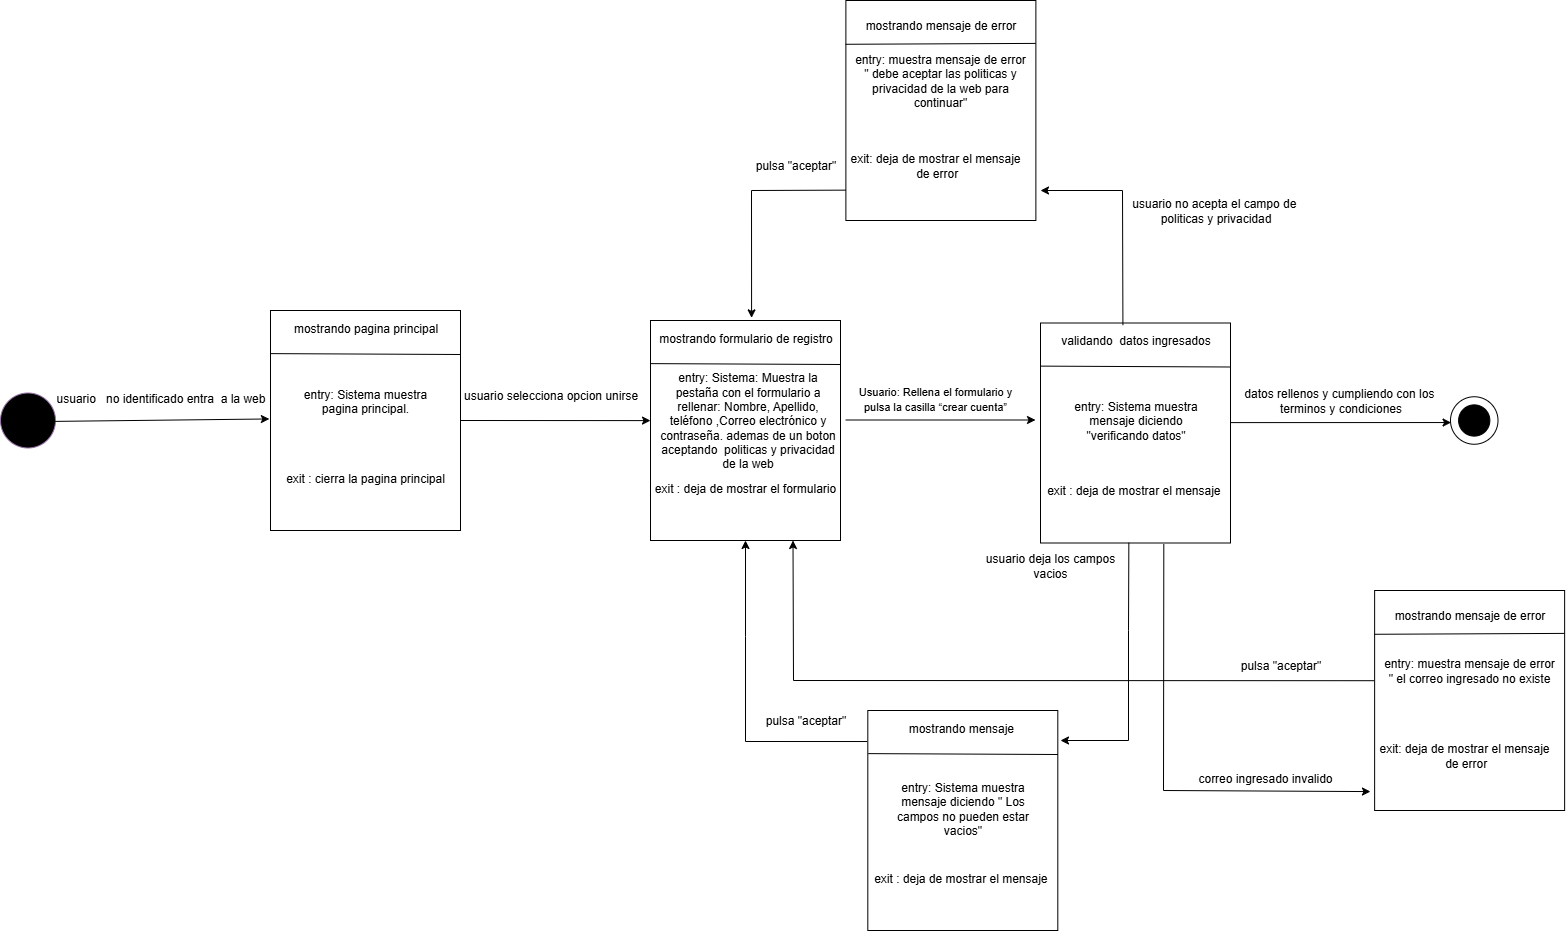

The diagram above was exported from draw.io. Its source (the exported page's mxGraphModel, read from the mxfile embedded in the PNG):
<mxGraphModel dx="824" dy="1619" grid="1" gridSize="10" guides="1" tooltips="1" connect="1" arrows="1" fold="1" page="1" pageScale="1" pageWidth="827" pageHeight="1169" math="0" shadow="0">
  <root>
    <mxCell id="0" />
    <mxCell id="1" parent="0" />
    <mxCell id="JnJErXZT64y76w3b3Db0-1" value="" style="ellipse;whiteSpace=wrap;html=1;aspect=fixed;fillColor=#000000;strokeColor=#9673a6;" parent="1" vertex="1">
      <mxGeometry x="70" y="242.5" width="55" height="55" as="geometry" />
    </mxCell>
    <mxCell id="JnJErXZT64y76w3b3Db0-2" value="" style="rounded=0;whiteSpace=wrap;html=1;" parent="1" vertex="1">
      <mxGeometry x="340" y="160" width="190" height="220" as="geometry" />
    </mxCell>
    <mxCell id="JnJErXZT64y76w3b3Db0-3" value="entry: Sistema muestra pagina principal.&lt;div&gt;&lt;br style=&quot;text-align: left;&quot;&gt;&lt;/div&gt;" style="text;html=1;align=center;verticalAlign=middle;whiteSpace=wrap;rounded=0;" parent="1" vertex="1">
      <mxGeometry x="365" y="242.5" width="140" height="30" as="geometry" />
    </mxCell>
    <mxCell id="JnJErXZT64y76w3b3Db0-4" value="&lt;span style=&quot;text-align: left;&quot;&gt;exit : cierra la pagina principal&lt;/span&gt;" style="text;html=1;align=center;verticalAlign=middle;whiteSpace=wrap;rounded=0;" parent="1" vertex="1">
      <mxGeometry x="340" y="312.5" width="190" height="30" as="geometry" />
    </mxCell>
    <mxCell id="JnJErXZT64y76w3b3Db0-5" value="" style="endArrow=none;html=1;rounded=0;exitX=0.002;exitY=0.196;exitDx=0;exitDy=0;exitPerimeter=0;entryX=1.001;entryY=0.2;entryDx=0;entryDy=0;entryPerimeter=0;" parent="1" source="JnJErXZT64y76w3b3Db0-2" target="JnJErXZT64y76w3b3Db0-2" edge="1">
      <mxGeometry width="50" height="50" relative="1" as="geometry">
        <mxPoint x="480" y="372.5" as="sourcePoint" />
        <mxPoint x="530" y="322.5" as="targetPoint" />
      </mxGeometry>
    </mxCell>
    <mxCell id="JnJErXZT64y76w3b3Db0-6" value="mostrando pagina principal" style="text;html=1;align=center;verticalAlign=middle;resizable=0;points=[];autosize=1;strokeColor=none;fillColor=none;" parent="1" vertex="1">
      <mxGeometry x="350" y="162.5" width="170" height="30" as="geometry" />
    </mxCell>
    <mxCell id="JnJErXZT64y76w3b3Db0-7" value="" style="endArrow=classic;html=1;rounded=0;exitX=0.993;exitY=0.516;exitDx=0;exitDy=0;exitPerimeter=0;entryX=-0.006;entryY=0.493;entryDx=0;entryDy=0;entryPerimeter=0;" parent="1" source="JnJErXZT64y76w3b3Db0-1" target="JnJErXZT64y76w3b3Db0-2" edge="1">
      <mxGeometry width="50" height="50" relative="1" as="geometry">
        <mxPoint x="320" y="272.5" as="sourcePoint" />
        <mxPoint x="370" y="222.5" as="targetPoint" />
      </mxGeometry>
    </mxCell>
    <mxCell id="JnJErXZT64y76w3b3Db0-8" value="usuario&amp;nbsp; &amp;nbsp;no identificado entra&amp;nbsp; a la web" style="text;html=1;align=center;verticalAlign=middle;resizable=0;points=[];autosize=1;strokeColor=none;fillColor=none;" parent="1" vertex="1">
      <mxGeometry x="115" y="232.5" width="230" height="30" as="geometry" />
    </mxCell>
    <mxCell id="JnJErXZT64y76w3b3Db0-9" value="" style="endArrow=classic;html=1;rounded=0;exitX=1;exitY=0.5;exitDx=0;exitDy=0;entryX=0;entryY=0.455;entryDx=0;entryDy=0;entryPerimeter=0;" parent="1" source="JnJErXZT64y76w3b3Db0-2" target="JnJErXZT64y76w3b3Db0-11" edge="1">
      <mxGeometry width="50" height="50" relative="1" as="geometry">
        <mxPoint x="620" y="380" as="sourcePoint" />
        <mxPoint x="700" y="270" as="targetPoint" />
      </mxGeometry>
    </mxCell>
    <mxCell id="JnJErXZT64y76w3b3Db0-10" value="usuario selecciona opcion unirse" style="text;html=1;align=center;verticalAlign=middle;resizable=0;points=[];autosize=1;strokeColor=none;fillColor=none;" parent="1" vertex="1">
      <mxGeometry x="520" y="230" width="200" height="30" as="geometry" />
    </mxCell>
    <mxCell id="JnJErXZT64y76w3b3Db0-11" value="" style="rounded=0;whiteSpace=wrap;html=1;" parent="1" vertex="1">
      <mxGeometry x="720" y="170" width="190" height="220" as="geometry" />
    </mxCell>
    <mxCell id="JnJErXZT64y76w3b3Db0-12" value="&lt;font style=&quot;color: light-dark(rgb(0, 0, 0), rgb(255, 255, 255));&quot;&gt;entry:&amp;nbsp;&lt;span id=&quot;docs-internal-guid-e0ea93fb-7fff-9b9c-d768-18e7545782fb&quot;&gt;&lt;span style=&quot;font-family: &amp;quot;Lucida Sans&amp;quot;, sans-serif; background-color: transparent; font-variant-numeric: normal; font-variant-east-asian: normal; font-variant-alternates: normal; font-variant-position: normal; font-variant-emoji: normal; vertical-align: baseline; white-space-collapse: preserve;&quot;&gt;&lt;font&gt;Sistema: Muestra la pestaña con el formulario a rellenar: Nombre, Apellido, teléfono ,Correo electrónico y contraseña. ademas de un boton aceptando  politicas y privacidad de la web&lt;/font&gt;&lt;/span&gt;&lt;/span&gt;&lt;/font&gt;" style="text;html=1;align=center;verticalAlign=middle;whiteSpace=wrap;rounded=0;" parent="1" vertex="1">
      <mxGeometry x="725" y="255" width="185" height="30" as="geometry" />
    </mxCell>
    <mxCell id="JnJErXZT64y76w3b3Db0-13" value="&lt;span style=&quot;text-align: left;&quot;&gt;exit : deja de mostrar el formulario&lt;/span&gt;" style="text;html=1;align=center;verticalAlign=middle;whiteSpace=wrap;rounded=0;" parent="1" vertex="1">
      <mxGeometry x="720" y="322.5" width="190" height="30" as="geometry" />
    </mxCell>
    <mxCell id="JnJErXZT64y76w3b3Db0-14" value="" style="endArrow=none;html=1;rounded=0;exitX=0.002;exitY=0.196;exitDx=0;exitDy=0;exitPerimeter=0;entryX=1.001;entryY=0.2;entryDx=0;entryDy=0;entryPerimeter=0;" parent="1" source="JnJErXZT64y76w3b3Db0-11" target="JnJErXZT64y76w3b3Db0-11" edge="1">
      <mxGeometry width="50" height="50" relative="1" as="geometry">
        <mxPoint x="860" y="382.5" as="sourcePoint" />
        <mxPoint x="910" y="332.5" as="targetPoint" />
      </mxGeometry>
    </mxCell>
    <mxCell id="JnJErXZT64y76w3b3Db0-15" value="mostrando formulario de registro" style="text;html=1;align=center;verticalAlign=middle;resizable=0;points=[];autosize=1;strokeColor=none;fillColor=none;" parent="1" vertex="1">
      <mxGeometry x="715" y="172.5" width="200" height="30" as="geometry" />
    </mxCell>
    <mxCell id="JnJErXZT64y76w3b3Db0-22" value="" style="endArrow=classic;html=1;rounded=0;exitX=1;exitY=0.5;exitDx=0;exitDy=0;entryX=0;entryY=0.455;entryDx=0;entryDy=0;entryPerimeter=0;" parent="1" edge="1">
      <mxGeometry width="50" height="50" relative="1" as="geometry">
        <mxPoint x="915" y="269.5" as="sourcePoint" />
        <mxPoint x="1105" y="269.5" as="targetPoint" />
      </mxGeometry>
    </mxCell>
    <mxCell id="JnJErXZT64y76w3b3Db0-25" value="&lt;span style=&quot;font-family: &amp;quot;Lucida Sans&amp;quot;, sans-serif; font-size: 11px; white-space-collapse: preserve;&quot;&gt;Usuario: Rellena el formulario y pulsa la casilla “crear cuenta”&lt;/span&gt;" style="text;html=1;align=center;verticalAlign=middle;whiteSpace=wrap;rounded=0;" parent="1" vertex="1">
      <mxGeometry x="915" y="232.5" width="180" height="30" as="geometry" />
    </mxCell>
    <mxCell id="JnJErXZT64y76w3b3Db0-29" value="c" style="ellipse;whiteSpace=wrap;html=1;aspect=fixed;" parent="1" vertex="1">
      <mxGeometry x="1520" y="246.25" width="47.5" height="47.5" as="geometry" />
    </mxCell>
    <mxCell id="JnJErXZT64y76w3b3Db0-30" value="" style="ellipse;whiteSpace=wrap;html=1;aspect=fixed;fillColor=#000000;" parent="1" vertex="1">
      <mxGeometry x="1528.12" y="254.37" width="31.25" height="31.25" as="geometry" />
    </mxCell>
    <mxCell id="JnJErXZT64y76w3b3Db0-31" value="" style="rounded=0;whiteSpace=wrap;html=1;" parent="1" vertex="1">
      <mxGeometry x="937.31" y="560" width="190" height="220" as="geometry" />
    </mxCell>
    <mxCell id="JnJErXZT64y76w3b3Db0-32" value="entry: Sistema muestra mensaje diciendo &quot; Los campos no pueden estar vacios&quot;" style="text;html=1;align=center;verticalAlign=middle;whiteSpace=wrap;rounded=0;" parent="1" vertex="1">
      <mxGeometry x="954.81" y="642.5" width="155" height="30" as="geometry" />
    </mxCell>
    <mxCell id="JnJErXZT64y76w3b3Db0-33" value="&lt;span style=&quot;text-align: left;&quot;&gt;exit : deja de mostrar el mensaje&amp;nbsp;&lt;/span&gt;" style="text;html=1;align=center;verticalAlign=middle;whiteSpace=wrap;rounded=0;" parent="1" vertex="1">
      <mxGeometry x="937.31" y="712.5" width="190" height="30" as="geometry" />
    </mxCell>
    <mxCell id="JnJErXZT64y76w3b3Db0-34" value="" style="endArrow=none;html=1;rounded=0;exitX=0.002;exitY=0.196;exitDx=0;exitDy=0;exitPerimeter=0;entryX=1.001;entryY=0.2;entryDx=0;entryDy=0;entryPerimeter=0;" parent="1" source="JnJErXZT64y76w3b3Db0-31" target="JnJErXZT64y76w3b3Db0-31" edge="1">
      <mxGeometry width="50" height="50" relative="1" as="geometry">
        <mxPoint x="1077.31" y="772.5" as="sourcePoint" />
        <mxPoint x="1127.31" y="722.5" as="targetPoint" />
      </mxGeometry>
    </mxCell>
    <mxCell id="JnJErXZT64y76w3b3Db0-35" value="mostrando mensaje&amp;nbsp;" style="text;html=1;align=center;verticalAlign=middle;resizable=0;points=[];autosize=1;strokeColor=none;fillColor=none;" parent="1" vertex="1">
      <mxGeometry x="967.31" y="562.5" width="130" height="30" as="geometry" />
    </mxCell>
    <mxCell id="JnJErXZT64y76w3b3Db0-36" value="usuario deja los campos vacios" style="text;html=1;align=center;verticalAlign=middle;whiteSpace=wrap;rounded=0;" parent="1" vertex="1">
      <mxGeometry x="1050" y="400" width="140" height="30" as="geometry" />
    </mxCell>
    <mxCell id="JnJErXZT64y76w3b3Db0-39" value="" style="rounded=0;whiteSpace=wrap;html=1;" parent="1" vertex="1">
      <mxGeometry x="1110" y="172.5" width="190" height="220" as="geometry" />
    </mxCell>
    <mxCell id="JnJErXZT64y76w3b3Db0-40" value="entry: Sistema muestra mensaje diciendo &quot;verificando datos&quot;" style="text;html=1;align=center;verticalAlign=middle;whiteSpace=wrap;rounded=0;" parent="1" vertex="1">
      <mxGeometry x="1127.5" y="255" width="155" height="30" as="geometry" />
    </mxCell>
    <mxCell id="JnJErXZT64y76w3b3Db0-41" value="&lt;span style=&quot;text-align: left;&quot;&gt;exit : deja de mostrar el mensaje&amp;nbsp;&lt;/span&gt;" style="text;html=1;align=center;verticalAlign=middle;whiteSpace=wrap;rounded=0;" parent="1" vertex="1">
      <mxGeometry x="1110" y="325" width="190" height="30" as="geometry" />
    </mxCell>
    <mxCell id="JnJErXZT64y76w3b3Db0-42" value="" style="endArrow=none;html=1;rounded=0;exitX=0.002;exitY=0.196;exitDx=0;exitDy=0;exitPerimeter=0;entryX=1.001;entryY=0.2;entryDx=0;entryDy=0;entryPerimeter=0;" parent="1" source="JnJErXZT64y76w3b3Db0-39" target="JnJErXZT64y76w3b3Db0-39" edge="1">
      <mxGeometry width="50" height="50" relative="1" as="geometry">
        <mxPoint x="1250" y="385" as="sourcePoint" />
        <mxPoint x="1300" y="335" as="targetPoint" />
      </mxGeometry>
    </mxCell>
    <mxCell id="JnJErXZT64y76w3b3Db0-43" value="validando&amp;nbsp; datos ingresados" style="text;html=1;align=center;verticalAlign=middle;resizable=0;points=[];autosize=1;strokeColor=none;fillColor=none;" parent="1" vertex="1">
      <mxGeometry x="1120" y="175" width="170" height="30" as="geometry" />
    </mxCell>
    <mxCell id="JnJErXZT64y76w3b3Db0-44" value="" style="endArrow=classic;html=1;rounded=0;exitX=1;exitY=0.5;exitDx=0;exitDy=0;entryX=0.012;entryY=0.543;entryDx=0;entryDy=0;entryPerimeter=0;" parent="1" target="JnJErXZT64y76w3b3Db0-29" edge="1">
      <mxGeometry width="50" height="50" relative="1" as="geometry">
        <mxPoint x="1300" y="272.1" as="sourcePoint" />
        <mxPoint x="1520" y="270" as="targetPoint" />
      </mxGeometry>
    </mxCell>
    <mxCell id="JnJErXZT64y76w3b3Db0-47" value="" style="endArrow=classic;html=1;rounded=0;exitX=0.465;exitY=0.999;exitDx=0;exitDy=0;exitPerimeter=0;" parent="1" source="JnJErXZT64y76w3b3Db0-39" edge="1">
      <mxGeometry width="50" height="50" relative="1" as="geometry">
        <mxPoint x="1110" y="510" as="sourcePoint" />
        <mxPoint x="1130" y="590" as="targetPoint" />
        <Array as="points">
          <mxPoint x="1198" y="480" />
          <mxPoint x="1198" y="590" />
        </Array>
      </mxGeometry>
    </mxCell>
    <mxCell id="JnJErXZT64y76w3b3Db0-48" value="" style="endArrow=classic;html=1;rounded=0;exitX=-0.003;exitY=0.141;exitDx=0;exitDy=0;exitPerimeter=0;entryX=0.5;entryY=1;entryDx=0;entryDy=0;" parent="1" source="JnJErXZT64y76w3b3Db0-31" target="JnJErXZT64y76w3b3Db0-11" edge="1">
      <mxGeometry width="50" height="50" relative="1" as="geometry">
        <mxPoint x="870" y="490" as="sourcePoint" />
        <mxPoint x="920" y="440" as="targetPoint" />
        <Array as="points">
          <mxPoint x="815" y="591" />
          <mxPoint x="815" y="486" />
        </Array>
      </mxGeometry>
    </mxCell>
    <mxCell id="JnJErXZT64y76w3b3Db0-49" value="" style="rounded=0;whiteSpace=wrap;html=1;" parent="1" vertex="1">
      <mxGeometry x="1444.13" y="440" width="190" height="220" as="geometry" />
    </mxCell>
    <mxCell id="JnJErXZT64y76w3b3Db0-50" value="" style="endArrow=none;html=1;rounded=0;entryX=0.999;entryY=0.195;entryDx=0;entryDy=0;entryPerimeter=0;exitX=-0.002;exitY=0.199;exitDx=0;exitDy=0;exitPerimeter=0;" parent="1" source="JnJErXZT64y76w3b3Db0-49" target="JnJErXZT64y76w3b3Db0-49" edge="1">
      <mxGeometry width="50" height="50" relative="1" as="geometry">
        <mxPoint x="1414.8899999999999" y="530" as="sourcePoint" />
        <mxPoint x="1464.8899999999999" y="480" as="targetPoint" />
      </mxGeometry>
    </mxCell>
    <mxCell id="JnJErXZT64y76w3b3Db0-51" value="correo ingresado invalido" style="text;html=1;align=center;verticalAlign=middle;whiteSpace=wrap;rounded=0;" parent="1" vertex="1">
      <mxGeometry x="1260" y="612.5" width="150" height="30" as="geometry" />
    </mxCell>
    <mxCell id="JnJErXZT64y76w3b3Db0-52" value="mostrando mensaje de error" style="text;html=1;align=center;verticalAlign=middle;resizable=0;points=[];autosize=1;strokeColor=none;fillColor=none;" parent="1" vertex="1">
      <mxGeometry x="1454.13" y="450" width="170" height="30" as="geometry" />
    </mxCell>
    <mxCell id="JnJErXZT64y76w3b3Db0-53" value="entry: muestra mensaje de error &quot; el correo ingresado no existe" style="text;html=1;align=center;verticalAlign=middle;whiteSpace=wrap;rounded=0;" parent="1" vertex="1">
      <mxGeometry x="1449.13" y="460" width="180" height="120" as="geometry" />
    </mxCell>
    <mxCell id="JnJErXZT64y76w3b3Db0-54" value="&lt;span style=&quot;text-wrap-mode: nowrap;&quot;&gt;exit: deja de mostrar el mensaje&lt;/span&gt;&lt;div&gt;&lt;span style=&quot;text-wrap-mode: nowrap;&quot;&gt;&amp;nbsp;de error&lt;/span&gt;&lt;/div&gt;" style="text;html=1;align=center;verticalAlign=middle;whiteSpace=wrap;rounded=0;" parent="1" vertex="1">
      <mxGeometry x="1504.13" y="590" width="60" height="30" as="geometry" />
    </mxCell>
    <mxCell id="JnJErXZT64y76w3b3Db0-56" value="" style="endArrow=classic;html=1;rounded=0;exitX=0.649;exitY=1.005;exitDx=0;exitDy=0;exitPerimeter=0;entryX=-0.022;entryY=0.914;entryDx=0;entryDy=0;entryPerimeter=0;" parent="1" source="JnJErXZT64y76w3b3Db0-39" target="JnJErXZT64y76w3b3Db0-49" edge="1">
      <mxGeometry width="50" height="50" relative="1" as="geometry">
        <mxPoint x="1350" y="530" as="sourcePoint" />
        <mxPoint x="1440" y="641" as="targetPoint" />
        <Array as="points">
          <mxPoint x="1233" y="640" />
        </Array>
      </mxGeometry>
    </mxCell>
    <mxCell id="JnJErXZT64y76w3b3Db0-58" value="" style="endArrow=classic;html=1;rounded=0;exitX=-0.002;exitY=0.41;exitDx=0;exitDy=0;exitPerimeter=0;entryX=0.75;entryY=1;entryDx=0;entryDy=0;" parent="1" source="JnJErXZT64y76w3b3Db0-49" target="JnJErXZT64y76w3b3Db0-11" edge="1">
      <mxGeometry width="50" height="50" relative="1" as="geometry">
        <mxPoint x="1340" y="510" as="sourcePoint" />
        <mxPoint x="1390" y="460" as="targetPoint" />
        <Array as="points">
          <mxPoint x="863" y="530" />
        </Array>
      </mxGeometry>
    </mxCell>
    <mxCell id="JnJErXZT64y76w3b3Db0-60" value="datos rellenos y cumpliendo con los&amp;nbsp;&lt;div&gt;terminos y condiciones&lt;/div&gt;" style="text;html=1;align=center;verticalAlign=middle;resizable=0;points=[];autosize=1;strokeColor=none;fillColor=none;" parent="1" vertex="1">
      <mxGeometry x="1300" y="230" width="220" height="40" as="geometry" />
    </mxCell>
    <mxCell id="JnJErXZT64y76w3b3Db0-61" value="" style="rounded=0;whiteSpace=wrap;html=1;" parent="1" vertex="1">
      <mxGeometry x="915.38" y="-150" width="190" height="220" as="geometry" />
    </mxCell>
    <mxCell id="JnJErXZT64y76w3b3Db0-62" value="" style="endArrow=none;html=1;rounded=0;entryX=0.999;entryY=0.195;entryDx=0;entryDy=0;entryPerimeter=0;exitX=-0.002;exitY=0.199;exitDx=0;exitDy=0;exitPerimeter=0;" parent="1" source="JnJErXZT64y76w3b3Db0-61" target="JnJErXZT64y76w3b3Db0-61" edge="1">
      <mxGeometry width="50" height="50" relative="1" as="geometry">
        <mxPoint x="886.1399999999998" y="-60" as="sourcePoint" />
        <mxPoint x="936.1399999999998" y="-110" as="targetPoint" />
      </mxGeometry>
    </mxCell>
    <mxCell id="JnJErXZT64y76w3b3Db0-63" value="mostrando mensaje de error" style="text;html=1;align=center;verticalAlign=middle;resizable=0;points=[];autosize=1;strokeColor=none;fillColor=none;" parent="1" vertex="1">
      <mxGeometry x="925.38" y="-140" width="170" height="30" as="geometry" />
    </mxCell>
    <mxCell id="JnJErXZT64y76w3b3Db0-64" value="entry: muestra mensaje de error &quot; debe aceptar las politicas y privacidad de la web para continuar&quot;" style="text;html=1;align=center;verticalAlign=middle;whiteSpace=wrap;rounded=0;" parent="1" vertex="1">
      <mxGeometry x="920.38" y="-130" width="180" height="120" as="geometry" />
    </mxCell>
    <mxCell id="JnJErXZT64y76w3b3Db0-65" value="&lt;span style=&quot;text-wrap-mode: nowrap;&quot;&gt;exit: deja de mostrar el mensaje&lt;/span&gt;&lt;div&gt;&lt;span style=&quot;text-wrap-mode: nowrap;&quot;&gt;&amp;nbsp;de error&lt;/span&gt;&lt;/div&gt;" style="text;html=1;align=center;verticalAlign=middle;whiteSpace=wrap;rounded=0;" parent="1" vertex="1">
      <mxGeometry x="975.38" width="60" height="30" as="geometry" />
    </mxCell>
    <mxCell id="JnJErXZT64y76w3b3Db0-66" value="" style="endArrow=classic;html=1;rounded=0;exitX=0.426;exitY=-0.013;exitDx=0;exitDy=0;exitPerimeter=0;" parent="1" source="JnJErXZT64y76w3b3Db0-43" edge="1">
      <mxGeometry width="50" height="50" relative="1" as="geometry">
        <mxPoint x="1040" y="190" as="sourcePoint" />
        <mxPoint x="1110" y="40" as="targetPoint" />
        <Array as="points">
          <mxPoint x="1192" y="40" />
        </Array>
      </mxGeometry>
    </mxCell>
    <mxCell id="JnJErXZT64y76w3b3Db0-67" value="usuario no acepta el campo de&amp;nbsp;&lt;div&gt;politicas y privacidad&lt;/div&gt;" style="text;html=1;align=center;verticalAlign=middle;resizable=0;points=[];autosize=1;strokeColor=none;fillColor=none;" parent="1" vertex="1">
      <mxGeometry x="1190" y="40" width="190" height="40" as="geometry" />
    </mxCell>
    <mxCell id="JnJErXZT64y76w3b3Db0-68" value="" style="endArrow=classic;html=1;rounded=0;exitX=-0.001;exitY=0.862;exitDx=0;exitDy=0;exitPerimeter=0;entryX=0.532;entryY=-0.012;entryDx=0;entryDy=0;entryPerimeter=0;" parent="1" source="JnJErXZT64y76w3b3Db0-61" target="JnJErXZT64y76w3b3Db0-11" edge="1">
      <mxGeometry width="50" height="50" relative="1" as="geometry">
        <mxPoint x="860" y="110" as="sourcePoint" />
        <mxPoint x="910" y="60" as="targetPoint" />
        <Array as="points">
          <mxPoint x="821" y="40" />
        </Array>
      </mxGeometry>
    </mxCell>
    <mxCell id="cTkTufFNP_em5hffKnig-1" value="pulsa &quot;aceptar&quot;" style="text;html=1;align=center;verticalAlign=middle;resizable=0;points=[];autosize=1;strokeColor=none;fillColor=none;" parent="1" vertex="1">
      <mxGeometry x="815.38" width="100" height="30" as="geometry" />
    </mxCell>
    <mxCell id="cTkTufFNP_em5hffKnig-2" value="pulsa &quot;aceptar&quot;" style="text;html=1;align=center;verticalAlign=middle;resizable=0;points=[];autosize=1;strokeColor=none;fillColor=none;" parent="1" vertex="1">
      <mxGeometry x="1300" y="500" width="100" height="30" as="geometry" />
    </mxCell>
    <mxCell id="cTkTufFNP_em5hffKnig-3" value="pulsa &quot;aceptar&quot;" style="text;html=1;align=center;verticalAlign=middle;resizable=0;points=[];autosize=1;strokeColor=none;fillColor=none;" parent="1" vertex="1">
      <mxGeometry x="825.38" y="555" width="100" height="30" as="geometry" />
    </mxCell>
  </root>
</mxGraphModel>